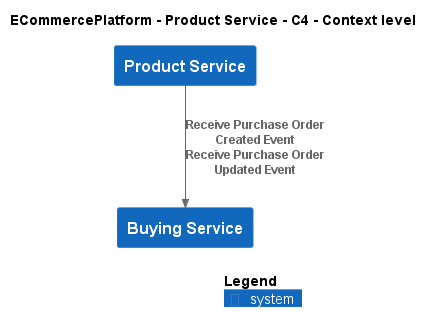

The diagram above was rendered by PlantUML. Its source (embedded in the PNG):
@startuml
!include ..\..\..\.c4s\C4_Context.puml

AddElementTag("c4interflow:lifecycle:new", $bgColor=green, $fontColor=#ffffff, $borderColor=green, $shadowing="False")
AddElementTag("c4interflow:lifecycle:changed", $bgColor=orange, $fontColor=#ffffff, $borderColor=orange, $shadowing="False")
AddElementTag("c4interflow:lifecycle:removed", $bgColor=red, $fontColor=#ffffff, $borderColor=red, $shadowing="False")

AddRelTag("c4interflow:lifecycle:new", $textColor=green, $lineColor=green)
AddRelTag("c4interflow:lifecycle:changed", $textColor=orange, $lineColor=orange)
AddRelTag("c4interflow:lifecycle:removed", $textColor=red, $lineColor=red)

SHOW_PERSON_PORTRAIT()
LAYOUT_TOP_DOWN()

skinparam linetype polyline

title ECommercePlatform - Product Service - C4 - Context level

System(ECommercePlatform.SoftwareSystems.ProductService, "Product Service", "")
System(ECommercePlatform.SoftwareSystems.BuyingService, "Buying Service", "")

Rel(ECommercePlatform.SoftwareSystems.ProductService, ECommercePlatform.SoftwareSystems.BuyingService, "Receive Purchase Order Created Event\nReceive Purchase Order Updated Event")


SHOW_LEGEND()
@enduml